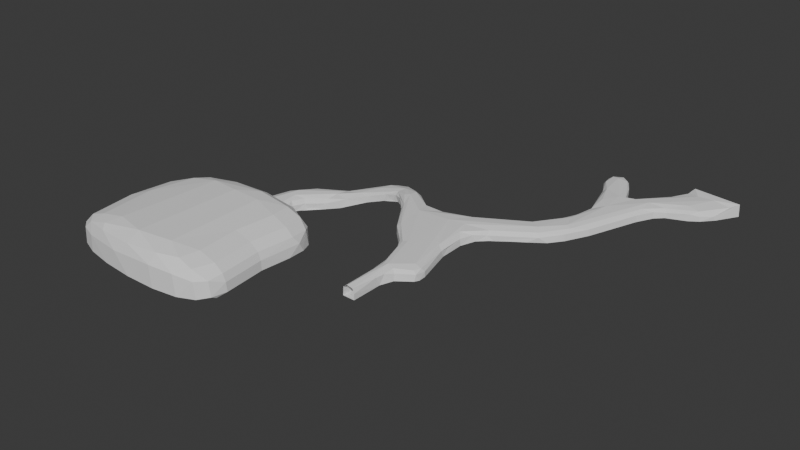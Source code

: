 # Source: cave_01.blend  (saved by Blender 4.0.36; exported with 4.5.12 LTS)
import bpy
from mathutils import Matrix  # noqa: F401  (used for matrix-valued properties, if any)

bpy.ops.wm.read_factory_settings(use_empty=True)
scene = bpy.context.scene
scene.name = 'Scene'

# ---- collections
col_collection = bpy.data.collections.new('Collection'); scene.collection.children.link(col_collection)

# ---- world
world_world = bpy.data.worlds.new('World'); scene.world = world_world
world_world.use_nodes = True; world_world.node_tree.nodes.clear()
_N = world_world.node_tree.nodes; _L = world_world.node_tree.links
n0 = _N.new('ShaderNodeOutputWorld'); n0.name = 'World Output'; n0.location = (300, 300)
n1 = _N.new('ShaderNodeBackground'); n1.name = 'Background'; n1.location = (10, 300)
n1.inputs[0].default_value = (0.05088, 0.05088, 0.05088, 1.0)
_L.new(n1.outputs[0], n0.inputs[0])
n0.is_active_output = True
world_world.color = (0.05088, 0.05088, 0.05088)
world_world.use_sun_shadow = False
world_world.sun_shadow_jitter_overblur = 0.0

# ---- meshes
me_cave_01_trimesh = bpy.data.meshes.new('cave_01<trimesh>')
me_cave_01_trimesh.from_pydata([(-12.0, -12.0, -12.0), (-12.0, -12.0, 12.0), (-12.0, 12.0, -12.0), (-12.0, 12.0, 12.0), (12.0, -12.0, -12.0), (12.0, -12.0, 12.0), (12.0, 12.0, -12.0), (12.0, 12.0, 12.0), (-12.0, 66.1, 12.0), (-12.0, 66.1, -12.0), (12.0, 66.1, -12.0), (12.0, 66.1, 12.0), (-18.8, 95.87, 12.0), (-18.8, 95.87, -12.0), (4.022, 103.3, -12.0), (4.022, 103.3, 12.0), (-35.45, 147.1, 12.0), (-35.45, 147.1, -12.0), (-12.62, 154.5, -12.0), (-12.62, 154.5, 12.0), (53.1, 77.15, 12.0), (53.1, 77.15, -12.0), (45.12, 114.3, 12.0), (45.12, 114.3, -12.0), (28.48, 165.6, 12.0), (28.48, 165.6, -12.0), (-73.79, 171.1, 12.0), (-73.79, 171.1, -12.0), (-38.49, 195.2, -12.0), (-38.49, 195.2, 12.0), (26.23, 234.8, 12.0), (26.23, 234.8, -12.0), (-112.5, 239.9, 12.0), (-112.5, 239.9, -12.0), (-72.67, 255.5, -12.0), (-72.67, 255.5, 12.0), (-0.7423, 279.5, 12.0), (-0.7423, 279.5, -12.0), (81.78, 268.2, 12.0), (54.81, 313.0, 12.0), (81.78, 268.2, -12.0), (54.81, 313.0, -12.0), (-139.9, 264.7, 12.0), (-139.9, 264.7, -12.0), (-105.9, 290.6, -12.0), (-105.9, 290.6, 12.0), (-156.5, 278.8, 3.408), (-156.5, 278.8, -20.59), (-155.5, 321.6, -20.59), (-155.5, 321.6, 3.408), (-204.7, 277.0, -8.134), (-204.7, 277.0, -32.13), (-206.0, 319.7, -32.13), (-206.0, 319.7, -8.134), (-263.1, 255.8, -36.08), (-263.1, 255.8, -60.08), (-275.0, 296.9, -60.08), (-275.0, 296.9, -36.08), (-298.5, 233.2, -33.42), (-298.5, 233.2, -62.74), (-320.5, 280.6, -62.74), (-320.5, 280.6, -33.42), (-318.0, 210.3, -33.42), (-318.0, 210.3, -62.74), (-361.5, 239.3, -62.74), (-361.5, 239.3, -33.42), (-321.1, 193.2, -33.42), (-321.1, 193.2, -62.74), (-373.3, 190.5, -62.74), (-373.3, 190.5, -33.42), (-315.5, 177.3, -33.42), (-315.5, 177.3, -62.74), (-377.1, 174.1, -62.74), (-377.1, 174.1, -33.42), (-489.4, 127.4, 14.74), (-202.6, 142.5, 14.74), (-202.6, 142.5, -62.74), (-489.4, 127.4, -62.74), (-193.9, 73.87, 14.74), (-193.9, 73.87, -62.74), (-514.2, 83.17, -62.74), (-514.2, 83.17, 14.74), (-206.4, 14.96, 14.74), (-206.4, 14.96, -62.74), (-395.7, 154.5, -58.88), (-526.6, 3.377, -62.74), (-526.6, 3.377, 14.74), (-296.9, 159.7, -58.88), (-193.9, -44.33, 14.74), (-395.7, 154.5, -16.08), (-193.9, -44.33, -62.74), (-514.1, -55.91, -62.74), (-514.1, -55.91, 14.74), (-195.6, -139.8, 14.74), (-395.7, 154.5, -63.13), (-296.9, 159.7, -63.13), (-195.6, -138.2, -63.44), (-515.3, -117.5, -63.44), (-515.3, -119.2, 14.74), (130.6, 301.1, 12.0), (85.93, 328.3, 12.0), (130.6, 301.1, -12.0), (85.93, 328.3, -12.0), (157.4, 346.2, 12.0), (108.2, 363.9, 12.0), (157.4, 346.2, -12.0), (108.2, 363.9, -12.0), (176.5, 399.2, 12.0), (127.3, 416.9, 12.0), (176.5, 399.2, -12.0), (127.3, 416.9, -12.0), (201.1, 467.5, 12.0), (151.9, 485.2, 12.0), (201.1, 467.5, -12.0), (151.9, 485.2, -12.0), (121.7, 425.2, 12.0), (121.7, 425.2, -12.0), (104.9, 495.8, 12.0), (104.9, 495.8, -12.0), (141.8, 522.3, 12.0), (141.8, 522.3, -12.0), (96.38, 506.0, 12.0), (96.38, 506.0, -12.0), (222.7, 496.1, 12.0), (173.5, 513.8, 12.0), (222.7, 496.1, -12.0), (173.5, 513.8, -12.0), (257.2, 501.5, 12.0), (202.0, 545.2, 12.0), (257.2, 501.5, -12.0), (202.0, 545.2, -12.0), (286.6, 525.7, 12.0), (210.8, 569.1, 12.0), (286.6, 525.7, -12.0), (210.8, 569.1, -12.0), (309.7, 573.2, 12.0), (222.9, 582.9, 12.0), (309.7, 573.2, -12.0), (222.9, 582.9, -12.0), (-12.0, -12.0, -9.833), (-12.0, 12.0, -9.833), (12.0, 12.0, -9.833), (12.0, -12.0, -9.833), (-12.0, 66.1, -9.833), (12.0, 66.1, -9.833), (-18.8, 95.87, -9.833), (-35.45, 147.1, -9.833), (53.1, 77.15, -9.833), (45.12, 114.3, -9.833), (28.48, 165.6, -9.833), (-73.79, 171.1, -9.833), (26.23, 234.8, -9.833), (-112.5, 239.9, -9.833), (-72.67, 255.5, -9.833), (-0.7423, 279.5, -9.833), (81.78, 268.2, -9.833), (54.81, 313.0, -9.833), (-139.9, 264.7, -9.833), (-105.9, 290.6, -9.833), (-156.5, 278.8, -18.43), (-155.5, 321.6, -18.43), (-204.7, 277.0, -29.97), (-206.0, 319.7, -29.97), (-263.1, 255.8, -57.91), (-275.0, 296.9, -57.91), (-298.5, 233.2, -60.1), (-320.5, 280.6, -60.1), (-318.0, 210.3, -60.1), (-361.5, 239.3, -60.1), (-321.1, 193.2, -60.1), (-373.3, 190.5, -60.1), (-315.5, 177.3, -60.1), (-377.1, 174.1, -60.1), (-489.4, 127.4, -55.75), (-202.6, 142.5, -55.75), (-296.9, 159.7, -16.08), (-193.9, 73.87, -55.75), (-514.2, 83.17, -55.75), (-206.4, 14.96, -55.75), (-526.6, 3.377, -55.75), (-193.9, -44.33, -55.75), (-514.1, -55.91, -55.75), (-195.6, -139.8, -55.75), (-515.3, -119.2, -55.75), (130.6, 301.1, -9.833), (85.93, 328.3, -9.833), (157.4, 346.2, -9.833), (108.2, 363.9, -9.833), (176.5, 399.2, -9.833), (127.3, 416.9, -9.833), (201.1, 467.5, -9.833), (151.9, 485.2, -9.833), (121.7, 425.2, -9.833), (104.9, 495.8, -9.833), (141.8, 522.3, -9.833), (96.38, 506.0, -9.833), (222.7, 496.1, -9.833), (173.5, 513.8, -9.833), (257.2, 501.5, -9.833), (202.0, 545.2, -9.833), (286.6, 525.7, -9.833), (210.8, 569.1, -9.833), (309.7, 573.2, -9.833), (222.9, 582.9, -9.833), (112.9, 579.3, -9.833), (112.9, 579.3, -12.0), (77.36, 546.7, -9.833), (77.36, 546.7, -12.0), (112.9, 579.3, 12.0), (77.36, 546.7, 12.0)], [], [(172, 170, 69, 73), (100, 39, 156, 185), (23, 21, 147, 148), (185, 156, 41, 102), (64, 60, 166, 168), (13, 9, 10, 14), (108, 104, 187, 189), (181, 179, 86, 92), (25, 23, 148, 149), (88, 82, 178, 180), (20, 11, 15, 22), (79, 80, 85, 83), (30, 24, 19, 29), (142, 141, 6, 4), (124, 112, 191, 197), (188, 186, 103, 107), (38, 30, 36, 39), (85, 80, 177, 179), (25, 18, 14, 23), (22, 15, 19, 24), (186, 184, 99, 103), (165, 163, 55, 59), (130, 126, 125, 129), (34, 28, 31, 37), (4, 6, 2, 0), (65, 61, 58, 62), (195, 193, 118, 122), (41, 37, 31, 40), (43, 33, 34, 44), (35, 29, 26, 32), (17, 13, 14, 18), (33, 27, 28, 34), (190, 188, 107, 111), (45, 35, 32, 42), (121, 117, 193, 195), (207, 206, 195, 122), (155, 151, 30, 38), (47, 43, 44, 48), (154, 153, 34, 37), (194, 191, 112, 119), (126, 114, 113, 125), (55, 51, 52, 56), (161, 159, 47, 51), (160, 158, 45, 49), (29, 19, 16, 26), (159, 157, 43, 47), (162, 160, 49, 53), (60, 56, 164, 166), (51, 47, 48, 52), (59, 55, 56, 60), (57, 53, 50, 54), (52, 48, 160, 162), (131, 127, 128, 132), (163, 161, 51, 55), (70, 66, 169, 171), (183, 182, 96, 97), (166, 164, 57, 61), (15, 11, 8, 12), (164, 162, 53, 57), (71, 67, 68, 72), (63, 59, 60, 64), (169, 167, 63, 67), (99, 38, 39, 100), (67, 63, 64, 68), (133, 129, 198, 200), (125, 113, 190, 196), (48, 44, 158, 160), (183, 181, 92, 98), (62, 58, 165, 167), (73, 69, 66, 70), (80, 79, 76, 77), (70, 171, 87, 175), (69, 65, 62, 66), (49, 45, 42, 46), (158, 153, 35, 45), (91, 85, 179, 181), (177, 173, 74, 81), (83, 85, 91, 90), (92, 86, 82, 88), (205, 207, 122, 120), (105, 101, 184, 186), (96, 90, 91, 97), (86, 81, 78, 82), (206, 204, 208, 209), (157, 152, 33, 43), (202, 200, 131, 135), (140, 139, 0, 2), (182, 180, 90, 96), (71, 72, 94, 95), (23, 14, 10, 21), (36, 30, 29, 35), (192, 189, 110, 116), (201, 199, 130, 134), (102, 41, 40, 101), (132, 128, 199, 201), (206, 209, 121, 195), (32, 26, 150, 152), (106, 102, 101, 105), (31, 25, 149, 151), (111, 107, 108, 112), (80, 77, 173, 177), (93, 88, 180, 182), (123, 111, 112, 124), (53, 49, 46, 50), (117, 115, 192, 193), (168, 166, 61, 65), (144, 141, 7, 11), (114, 118, 116), (114, 116, 110), (122, 118, 114, 120), (115, 112, 108), (119, 112, 117, 121), (36, 35, 153, 154), (127, 123, 124, 128), (208, 204, 194, 119), (145, 143, 9, 13), (207, 205, 204, 206), (156, 154, 37, 41), (1, 3, 7, 5), (135, 131, 132, 136), (159, 161, 50, 46), (137, 133, 200, 202), (110, 106, 105, 109), (143, 140, 2, 9), (180, 178, 83, 90), (28, 18, 25, 31), (147, 144, 11, 20), (114, 110, 109, 113), (81, 74, 75, 78), (134, 130, 129, 133), (8, 3, 140, 143), (115, 108, 189, 192), (189, 187, 106, 110), (9, 2, 6, 10), (109, 105, 186, 188), (98, 93, 182, 183), (152, 150, 27, 33), (198, 196, 123, 127), (203, 136, 135, 202), (187, 185, 102, 106), (26, 16, 146, 150), (203, 201, 134, 138), (107, 103, 104, 108), (21, 10, 144, 147), (39, 36, 154, 156), (10, 6, 141, 144), (199, 197, 126, 130), (196, 190, 111, 123), (138, 203, 202, 137), (128, 124, 197, 199), (82, 78, 176, 178), (72, 172, 84, 94), (73, 70, 175, 89), (103, 99, 100, 104), (149, 148, 22, 24), (12, 8, 143, 145), (171, 169, 67, 71), (193, 192, 116, 118), (179, 177, 81, 86), (170, 168, 65, 69), (176, 174, 76, 79), (78, 75, 174, 176), (167, 165, 59, 63), (148, 147, 20, 22), (120, 114, 191, 194), (98, 92, 88, 93), (58, 54, 163, 165), (129, 125, 196, 198), (161, 163, 54, 50), (56, 52, 162, 164), (61, 57, 54, 58), (46, 42, 157, 159), (151, 149, 24, 30), (68, 64, 168, 170), (19, 15, 12, 16), (66, 62, 167, 169), (16, 12, 145, 146), (178, 176, 79, 83), (101, 40, 155, 184), (72, 68, 170, 172), (11, 7, 3, 8), (3, 1, 139, 140), (42, 32, 152, 157), (204, 205, 120, 194), (150, 146, 17, 27), (184, 155, 38, 99), (44, 34, 153, 158), (40, 31, 151, 155), (5, 7, 141, 142), (104, 100, 185, 187), (136, 132, 201, 203), (146, 145, 13, 17), (209, 208, 119, 121), (200, 198, 127, 131), (113, 109, 188, 190), (197, 191, 114, 126), (27, 17, 18, 28), (117, 112, 115), (133, 137, 138, 134), (97, 91, 181, 183), (172, 73, 89, 84), (171, 71, 95, 87), (76, 174, 87, 95), (174, 75, 175, 87), (75, 74, 89, 175), (74, 173, 84, 89), (173, 77, 94, 84), (77, 76, 95, 94)])
_uv = me_cave_01_trimesh.uv_layers.new(name='UVMap')
_uv.uv.foreach_set('vector', [0.3976, 0.5, 0.3976, 0.5, 0.625, 0.5, 0.625, 0.5, 0.625, 0.5, 0.625, 0.5, 0.3976, 0.5, 0.3976, 0.5, 0.375, 0.5, 0.375, 0.5, 0.3976, 0.5, 0.3976, 0.5, 0.3976, 0.5, 0.3976, 0.5, 0.375, 0.5, 0.375, 0.5, 0.375, 0.5, 0.375, 0.5, 0.3976, 0.5, 0.3976, 0.5, 0.125, 0.5, 0.125, 0.5, 0.375, 0.5, 0.375, 0.5, 0.625, 0.5, 0.625, 0.5, 0.3976, 0.5, 0.3976, 0.5, 0.3976, 0.5, 0.3976, 0.5, 0.625, 0.5, 0.625, 0.5, 0.375, 0.5, 0.375, 0.5, 0.3976, 0.5, 0.3976, 0.5, 0.625, 0.25, 0.625, 0.25, 0.3976, 0.25, 0.3976, 0.25, 0.625, 0.5, 0.625, 0.5, 0.625, 0.5, 0.625, 0.5, 0.125, 0.5, 0.375, 0.5, 0.375, 0.5, 0.125, 0.5, 0.625, 0.5, 0.625, 0.5, 0.625, 0.5, 0.625, 0.5, 0.3976, 0.75, 0.3976, 0.5, 0.375, 0.5, 0.375, 0.75, 0.625, 0.5, 0.625, 0.5, 0.3976, 0.5, 0.3976, 0.5, 0.3976, 0.5, 0.3976, 0.5, 0.625, 0.5, 0.625, 0.5, 0.625, 0.5, 0.625, 0.5, 0.625, 0.5, 0.625, 0.5, 0.375, 0.5, 0.375, 0.5, 0.3976, 0.5, 0.3976, 0.5, 0.375, 0.5, 0.375, 0.5, 0.375, 0.5, 0.375, 0.5, 0.625, 0.5, 0.625, 0.5, 0.625, 0.5, 0.625, 0.5, 0.3976, 0.5, 0.3976, 0.5, 0.625, 0.5, 0.625, 0.5, 0.3956, 0.25, 0.3976, 0.25, 0.375, 0.25, 0.375, 0.25, 0.375, 0.5, 0.375, 0.5, 0.375, 0.5, 0.375, 0.5, 0.375, 0.5, 0.375, 0.5, 0.375, 0.5, 0.375, 0.5, 0.375, 0.75, 0.375, 0.5, 0.125, 0.5, 0.125, 0.75, 0.625, 0.5, 0.625, 0.5, 0.875, 0.5, 0.875, 0.5, 0.3976, 0.5, 0.3976, 0.5, 0.375, 0.5, 0.375, 0.5, 0.375, 0.5, 0.375, 0.5, 0.375, 0.5, 0.375, 0.5, 0.125, 0.5, 0.125, 0.5, 0.375, 0.5, 0.375, 0.5, 0.625, 0.5, 0.625, 0.5, 0.875, 0.5, 0.875, 0.5, 0.125, 0.5, 0.125, 0.5, 0.375, 0.5, 0.375, 0.5, 0.125, 0.5, 0.125, 0.5, 0.375, 0.5, 0.375, 0.5, 0.3976, 0.5, 0.3976, 0.5, 0.625, 0.5, 0.625, 0.5, 0.625, 0.5, 0.625, 0.5, 0.875, 0.5, 0.875, 0.5, 0.625, 0.5, 0.625, 0.5, 0.3976, 0.5, 0.3976, 0.5, 0.375, 0.5, 0.3976, 0.5, 0.3976, 0.5, 0.375, 0.5, 0.3976, 0.5, 0.3976, 0.5, 0.625, 0.5, 0.625, 0.5, 0.125, 0.5, 0.125, 0.5, 0.375, 0.5, 0.375, 0.5, 0.3976, 0.5, 0.3976, 0.5, 0.375, 0.5, 0.375, 0.5, 0.3976, 0.5, 0.3976, 0.5, 0.625, 0.5, 0.625, 0.5, 0.375, 0.5, 0.375, 0.5, 0.375, 0.5, 0.375, 0.5, 0.125, 0.5, 0.125, 0.5, 0.375, 0.5, 0.375, 0.5, 0.3976, 0.25, 0.3976, 0.25, 0.375, 0.25, 0.375, 0.25, 0.3976, 0.5, 0.3976, 0.5, 0.625, 0.5, 0.625, 0.5, 0.625, 0.5, 0.625, 0.5, 0.875, 0.5, 0.875, 0.5, 0.3976, 0.25, 0.3976, 0.25, 0.375, 0.25, 0.375, 0.25, 0.3976, 0.5, 0.3976, 0.5, 0.625, 0.5, 0.625, 0.5, 0.375, 0.5, 0.375, 0.5, 0.3976, 0.5, 0.3976, 0.5, 0.125, 0.5, 0.125, 0.5, 0.375, 0.5, 0.375, 0.5, 0.125, 0.5, 0.125, 0.5, 0.375, 0.5, 0.375, 0.5, 0.625, 0.5, 0.625, 0.5, 0.875, 0.5, 0.875, 0.5, 0.375, 0.5, 0.375, 0.5, 0.3976, 0.5, 0.3976, 0.5, 0.625, 0.5, 0.625, 0.5, 0.625, 0.5, 0.625, 0.5, 0.3976, 0.25, 0.3976, 0.25, 0.375, 0.25, 0.375, 0.25, 0.625, 0.25, 0.625, 0.25, 0.3976, 0.25, 0.3976, 0.25, 0.3976, 0.5, 0.3976, 0.25, 0.3965, 0.25, 0.3965, 0.5, 0.3976, 0.5, 0.3976, 0.5, 0.625, 0.5, 0.625, 0.5, 0.625, 0.5, 0.625, 0.5, 0.875, 0.5, 0.875, 0.5, 0.3976, 0.5, 0.3976, 0.5, 0.625, 0.5, 0.625, 0.5, 0.125, 0.5, 0.125, 0.5, 0.375, 0.5, 0.375, 0.5, 0.125, 0.5, 0.125, 0.5, 0.375, 0.5, 0.375, 0.5, 0.3976, 0.25, 0.3976, 0.25, 0.375, 0.25, 0.375, 0.25, 0.625, 0.5, 0.625, 0.5, 0.625, 0.5, 0.625, 0.5, 0.125, 0.5, 0.125, 0.5, 0.375, 0.5, 0.375, 0.5, 0.375, 0.5, 0.375, 0.5, 0.3976, 0.5, 0.3976, 0.5, 0.375, 0.5, 0.375, 0.5, 0.3976, 0.5, 0.3976, 0.5, 0.375, 0.5, 0.375, 0.5, 0.3976, 0.5, 0.3976, 0.5, 0.3976, 0.5, 0.3976, 0.5, 0.625, 0.5, 0.625, 0.5, 0.625, 0.25, 0.625, 0.25, 0.3956, 0.25, 0.3976, 0.25, 0.625, 0.5, 0.625, 0.5, 0.875, 0.5, 0.875, 0.5, 0.375, 0.5, 0.125, 0.5, 0.125, 0.5, 0.375, 0.5, 0.625, 0.25, 0.3976, 0.25, 0.3976, 0.25, 0.625, 0.25, 0.625, 0.5, 0.625, 0.5, 0.875, 0.5, 0.875, 0.5, 0.625, 0.5, 0.625, 0.5, 0.875, 0.5, 0.875, 0.5, 0.3976, 0.5, 0.3976, 0.5, 0.625, 0.5, 0.625, 0.5, 0.375, 0.5, 0.375, 0.5, 0.3976, 0.5, 0.3976, 0.5, 0.3976, 0.5, 0.3944, 0.5, 0.625, 0.5, 0.625, 0.5, 0.125, 0.5, 0.375, 0.5, 0.375, 0.5, 0.125, 0.5, 0.625, 0.5, 0.625, 0.5, 0.875, 0.5, 0.875, 0.5, 0.375, 0.5, 0.375, 0.5, 0.375, 0.5, 0.375, 0.5, 0.375, 0.5, 0.375, 0.5, 0.3976, 0.5, 0.3976, 0.5, 0.1242, 0.5, 0.125, 0.5, 0.375, 0.5, 0.3965, 0.5, 0.625, 0.5, 0.625, 0.5, 0.875, 0.5, 0.875, 0.5, 0.3976, 0.5, 0.3976, 0.5, 0.625, 0.5, 0.625, 0.5, 0.3976, 0.25, 0.3976, 0.25, 0.375, 0.25, 0.375, 0.25, 0.3976, 0.5, 0.3976, 0.5, 0.625, 0.5, 0.625, 0.5, 0.3976, 0.25, 0.3976, 0.0, 0.375, 0.0, 0.375, 0.25, 0.3976, 0.25, 0.3976, 0.25, 0.375, 0.25, 0.3965, 0.25, 0.125, 0.5, 0.375, 0.5, 0.375, 0.5, 0.125, 0.5, 0.375, 0.5, 0.375, 0.5, 0.375, 0.5, 0.375, 0.5, 0.625, 0.5, 0.625, 0.5, 0.625, 0.5, 0.625, 0.5, 0.3976, 0.5, 0.3976, 0.5, 0.375, 0.5, 0.375, 0.5, 0.3976, 0.5, 0.3976, 0.5, 0.375, 0.5, 0.375, 0.5, 0.375, 0.5, 0.375, 0.5, 0.375, 0.5, 0.375, 0.5, 0.625, 0.5, 0.625, 0.5, 0.3976, 0.5, 0.3976, 0.5, 0.3976, 0.5, 0.625, 0.5, 0.625, 0.5, 0.3976, 0.5, 0.625, 0.25, 0.625, 0.25, 0.3976, 0.25, 0.3976, 0.25, 0.375, 0.5, 0.375, 0.5, 0.375, 0.5, 0.375, 0.5, 0.375, 0.5, 0.375, 0.5, 0.3976, 0.5, 0.3976, 0.5, 0.625, 0.5, 0.625, 0.5, 0.625, 0.5, 0.625, 0.5, 0.375, 0.5, 0.375, 0.5, 0.3944, 0.5, 0.3976, 0.5, 0.625, 0.25, 0.625, 0.25, 0.3976, 0.25, 0.3976, 0.25, 0.625, 0.5, 0.625, 0.5, 0.625, 0.5, 0.625, 0.5, 0.625, 0.5, 0.625, 0.5, 0.875, 0.5, 0.875, 0.5, 0.625, 0.5, 0.625, 0.5, 0.3976, 0.5, 0.3976, 0.5, 0.3976, 0.5, 0.3976, 0.5, 0.625, 0.5, 0.625, 0.5, 0.3976, 0.5, 0.3976, 0.5, 0.625, 0.5, 0.625, 0.5, 0.375, 0.5, 0.375, 0.5, 0.375, 0.5, 0.375, 0.5, 0.375, 0.5, 0.375, 0.5, 0.375, 0.5, 0.375, 0.5, 0.375, 0.5, 0.375, 0.5, 0.625, 0.5, 0.625, 0.5, 0.625, 0.5, 0.625, 0.5, 0.625, 0.5, 0.625, 0.5, 0.625, 0.5, 0.625, 0.5, 0.625, 0.5, 0.3976, 0.5, 0.3976, 0.5, 0.625, 0.5, 0.625, 0.5, 0.625, 0.5, 0.625, 0.5, 0.625, 0.5, 0.3976, 0.5, 0.3976, 0.5, 0.625, 0.5, 0.3976, 0.25, 0.3976, 0.25, 0.375, 0.25, 0.375, 0.25, 0.375, 0.5, 0.375, 0.5, 0.3976, 0.5, 0.3976, 0.5, 0.3976, 0.5, 0.3976, 0.5, 0.375, 0.5, 0.375, 0.5, 0.875, 0.75, 0.875, 0.5, 0.625, 0.5, 0.625, 0.75, 0.625, 0.5, 0.625, 0.5, 0.625, 0.5, 0.625, 0.5, 0.3976, 0.25, 0.3976, 0.25, 0.625, 0.25, 0.625, 0.25, 0.375, 0.5, 0.375, 0.5, 0.3976, 0.5, 0.3976, 0.5, 0.375, 0.5, 0.375, 0.5, 0.375, 0.5, 0.375, 0.5, 0.3976, 0.25, 0.3976, 0.25, 0.375, 0.25, 0.375, 0.25, 0.3976, 0.25, 0.3976, 0.25, 0.375, 0.25, 0.375, 0.25, 0.375, 0.5, 0.375, 0.5, 0.375, 0.5, 0.375, 0.5, 0.3976, 0.5, 0.3976, 0.5, 0.625, 0.5, 0.625, 0.5, 0.375, 0.5, 0.375, 0.5, 0.375, 0.5, 0.375, 0.5, 0.625, 0.5, 0.625, 0.5, 0.875, 0.5, 0.875, 0.5, 0.375, 0.5, 0.375, 0.5, 0.375, 0.5, 0.375, 0.5, 0.625, 0.25, 0.625, 0.25, 0.3976, 0.25, 0.3976, 0.25, 0.625, 0.5, 0.625, 0.5, 0.3976, 0.5, 0.3976, 0.5, 0.3976, 0.5, 0.3976, 0.5, 0.375, 0.5, 0.375, 0.5, 0.125, 0.5, 0.125, 0.5, 0.375, 0.5, 0.375, 0.5, 0.375, 0.5, 0.375, 0.5, 0.3976, 0.5, 0.3976, 0.5, 0.625, 0.5, 0.625, 0.25, 0.3976, 0.25, 0.3976, 0.5, 0.3976, 0.25, 0.3976, 0.25, 0.375, 0.25, 0.375, 0.25, 0.3976, 0.5, 0.3976, 0.5, 0.625, 0.5, 0.625, 0.5, 0.3976, 0.5, 0.625, 0.5, 0.625, 0.5, 0.3976, 0.5, 0.3976, 0.5, 0.3976, 0.5, 0.375, 0.5, 0.375, 0.5, 0.625, 0.25, 0.625, 0.25, 0.3976, 0.25, 0.3976, 0.25, 0.3976, 0.5, 0.3976, 0.5, 0.375, 0.5, 0.375, 0.5, 0.625, 0.5, 0.625, 0.5, 0.625, 0.5, 0.625, 0.5, 0.375, 0.5, 0.375, 0.5, 0.3976, 0.5, 0.3976, 0.5, 0.625, 0.5, 0.625, 0.5, 0.3976, 0.5, 0.3976, 0.5, 0.375, 0.5, 0.375, 0.5, 0.3976, 0.5, 0.3976, 0.5, 0.3976, 0.5, 0.3976, 0.5, 0.375, 0.5, 0.375, 0.5, 0.3976, 0.5, 0.3976, 0.5, 0.625, 0.5, 0.625, 0.5, 0.375, 0.5, 0.3976, 0.5, 0.3976, 0.5, 0.375, 0.5, 0.625, 0.5, 0.625, 0.5, 0.3976, 0.5, 0.3976, 0.5, 0.625, 0.25, 0.625, 0.25, 0.3976, 0.25, 0.3976, 0.25, 0.375, 0.5, 0.3976, 0.5, 0.3976, 0.5, 0.375, 0.5, 0.625, 0.5, 0.875, 0.5, 0.875, 0.5, 0.625, 0.5, 0.625, 0.5, 0.625, 0.5, 0.625, 0.5, 0.625, 0.5, 0.3976, 0.5, 0.3976, 0.5, 0.625, 0.5, 0.625, 0.5, 0.625, 0.25, 0.625, 0.25, 0.3976, 0.25, 0.3976, 0.25, 0.3976, 0.25, 0.3976, 0.25, 0.375, 0.25, 0.375, 0.25, 0.3976, 0.5, 0.3976, 0.5, 0.375, 0.5, 0.375, 0.5, 0.3976, 0.5, 0.3976, 0.5, 0.625, 0.5, 0.625, 0.5, 0.3976, 0.5, 0.3976, 0.5, 0.625, 0.5, 0.625, 0.5, 0.3976, 0.25, 0.3976, 0.25, 0.375, 0.25, 0.375, 0.25, 0.625, 0.25, 0.625, 0.25, 0.3976, 0.25, 0.3976, 0.25, 0.3976, 0.25, 0.3956, 0.25, 0.375, 0.25, 0.375, 0.25, 0.3976, 0.5, 0.3976, 0.5, 0.625, 0.5, 0.625, 0.5, 0.375, 0.5, 0.375, 0.5, 0.3976, 0.5, 0.3976, 0.5, 0.625, 0.5, 0.625, 0.5, 0.875, 0.5, 0.875, 0.5, 0.625, 0.25, 0.625, 0.25, 0.3976, 0.25, 0.3956, 0.25, 0.375, 0.5, 0.375, 0.5, 0.3976, 0.5, 0.3976, 0.5, 0.3976, 0.25, 0.3976, 0.25, 0.625, 0.25, 0.625, 0.25, 0.375, 0.5, 0.375, 0.5, 0.3976, 0.5, 0.3976, 0.5, 0.625, 0.5, 0.625, 0.5, 0.875, 0.5, 0.875, 0.5, 0.625, 0.25, 0.625, 0.25, 0.3976, 0.25, 0.3976, 0.25, 0.3976, 0.5, 0.3976, 0.5, 0.625, 0.5, 0.625, 0.5, 0.375, 0.5, 0.375, 0.5, 0.3976, 0.5, 0.3976, 0.5, 0.625, 0.5, 0.625, 0.5, 0.875, 0.5, 0.875, 0.5, 0.625, 0.25, 0.625, 0.25, 0.3976, 0.25, 0.3976, 0.25, 0.625, 0.25, 0.625, 0.25, 0.3976, 0.25, 0.3976, 0.25, 0.3976, 0.25, 0.3976, 0.25, 0.375, 0.25, 0.375, 0.25, 0.375, 0.5, 0.375, 0.5, 0.3976, 0.5, 0.3976, 0.5, 0.375, 0.5, 0.375, 0.5, 0.3976, 0.5, 0.3976, 0.5, 0.625, 0.5, 0.625, 0.5, 0.875, 0.5, 0.875, 0.5, 0.625, 0.25, 0.625, 0.0, 0.3976, 0.0, 0.3976, 0.25, 0.625, 0.25, 0.625, 0.25, 0.3976, 0.25, 0.3976, 0.25, 0.3976, 0.5, 0.375, 0.5, 0.375, 0.5, 0.3976, 0.5, 0.3976, 0.25, 0.3976, 0.25, 0.375, 0.25, 0.375, 0.25, 0.3976, 0.5, 0.3976, 0.5, 0.625, 0.5, 0.625, 0.5, 0.375, 0.5, 0.375, 0.5, 0.3976, 0.5, 0.3976, 0.5, 0.375, 0.5, 0.375, 0.5, 0.3976, 0.5, 0.3976, 0.5, 0.625, 0.75, 0.625, 0.5, 0.3976, 0.5, 0.3976, 0.75, 0.625, 0.5, 0.625, 0.5, 0.3976, 0.5, 0.3976, 0.5, 0.625, 0.5, 0.625, 0.5, 0.3976, 0.5, 0.3976, 0.5, 0.3976, 0.25, 0.3976, 0.25, 0.375, 0.25, 0.375, 0.25, 0.625, 0.5, 0.625, 0.5, 0.625, 0.5, 0.625, 0.5, 0.3976, 0.5, 0.3976, 0.5, 0.625, 0.5, 0.625, 0.5, 0.375, 0.5, 0.375, 0.5, 0.3976, 0.5, 0.3976, 0.5, 0.3976, 0.5, 0.3976, 0.5, 0.375, 0.5, 0.375, 0.5, 0.125, 0.5, 0.125, 0.5, 0.375, 0.5, 0.375, 0.5, 0.625, 0.5, 0.625, 0.5, 0.625, 0.5, 0.375, 0.5, 0.375, 0.5, 0.375, 0.5, 0.375, 0.5, 0.3965, 0.5, 0.375, 0.5, 0.3976, 0.5, 0.3976, 0.5, 0.3976, 0.5, 0.625, 0.5, 0.625, 0.5, 0.3976, 0.5, 0.3976, 0.25, 0.375, 0.25, 0.375, 0.25, 0.3976, 0.25, 0.375, 0.25, 0.3976, 0.25, 0.3976, 0.25, 0.375, 0.25, 0.3976, 0.25, 0.625, 0.25, 0.625, 0.25, 0.3976, 0.25, 0.875, 0.5, 0.625, 0.5, 0.625, 0.5, 0.875, 0.5, 0.625, 0.5, 0.3944, 0.5, 0.3976, 0.5, 0.625, 0.5, 0.3944, 0.5, 0.375, 0.5, 0.375, 0.5, 0.3976, 0.5, 0.375, 0.5, 0.125, 0.5, 0.125, 0.5, 0.375, 0.5])
me_cave_01_trimesh.update()
me_cave_01_trimesh.normals_split_custom_set([tuple(v) for v in zip(*[iter([0.7557, -0.4598, -0.4664, 0.9737, -0.2278, 0.0, 0.9737, -0.2278, 0.0, 0.2633, -0.9127, 0.3125, 0.4406, -0.8977, 0.0, 0.4406, -0.8977, 0.0, 0.4406, -0.8977, 0.0, 0.4406, -0.8977, 0.0, -0.9777, -0.2098, 0.0, -0.9777, -0.2098, 0.0, -0.9777, -0.2098, 0.0, -0.9777, -0.2098, 0.0, 0.4406, -0.8977, 0.0, 0.4406, -0.8977, 0.0, 0.4406, -0.8977, 0.0, 0.4406, -0.8977, 0.0, 0.7092, -0.705, 0.0, 0.7092, -0.705, 0.0, 0.7092, -0.705, 0.0, 0.7092, -0.705, 0.0, 0.0, 0.0, 1.0, 0.0, 0.0, 1.0, 0.0, 0.0, 1.0, 0.0, 0.0, 1.0, 0.9407, -0.3391, 0.0, 0.9407, -0.3391, 0.0, 0.9407, -0.3391, 0.0, 0.9407, -0.3391, 0.0, 0.9776, 0.2103, 0.01188, 0.9785, 0.2064, 0.0, 0.9785, 0.2064, 0.0, 0.9785, 0.2064, 0.0, -0.9511, -0.3089, 0.0, -0.9511, -0.3089, 0.0, -0.9511, -0.3089, 0.0, -0.9511, -0.3089, 0.0, -0.9785, -0.2064, 0.0, -0.9785, -0.2064, 0.0, -0.9785, -0.2064, 0.0, -0.9784, -0.2061, 0.01361, 0.0, 0.0, -1.0, 0.0, 0.0, -1.0, 0.0, 0.0, -1.0, 0.0, 0.0, -1.0, -2.75e-09, 0.0, 1.0, -2.75e-09, 0.0, 1.0, -2.75e-09, 0.0, 1.0, -0.1351, 0.05358, 0.9894, 0.0, 0.0, -1.0, 0.0, 0.0, -1.0, 0.0, 0.0, -1.0, 0.0, 0.0, -1.0, -1.0, 0.0, 0.0, -1.0, 0.0, 0.0, -1.0, 0.0, 0.0, -1.0, 0.0, 0.0, 0.7981, -0.6025, 0.0, 0.7981, -0.6025, 0.0, 0.7981, -0.6025, 0.0, 0.7981, -0.6025, 0.0, -0.9407, 0.3391, 0.0, -0.9407, 0.3391, 0.0, -0.9407, 0.3391, 0.0, -0.9407, 0.3391, 0.0, 0.0, 0.0, -1.0, 0.0, 0.0, -1.0, 0.0, 0.0, -1.0, 0.0, 0.0, -1.0, 0.9881, -0.1537, 0.0, 0.9881, -0.1537, 0.0, 0.9881, -0.1537, 0.0, 0.9881, -0.1537, 0.0, 0.0, 0.0, 1.0, 0.0, 0.0, 1.0, 0.0, 0.0, 1.0, 0.0, 0.0, 1.0, 0.0, 0.0, -1.0, 0.0, 0.0, -1.0, 0.0, 0.0, -1.0, 0.0, 0.0, -1.0, -0.8594, 0.5112, 0.0, -0.8594, 0.5112, 0.0, -0.8594, 0.5112, 0.0, -0.8594, 0.5112, 0.0, -0.5394, 0.842, 0.0, -0.5394, 0.842, 0.0, -0.5394, 0.842, 0.0, -0.5394, 0.842, 0.0, 0.0, 0.0, 1.0, 0.0, 0.0, 1.0, 0.0, 0.0, 1.0, 0.0, 0.0, 1.0, 0.0, 0.0, 1.0, 0.0, 0.0, 1.0, 0.0, 0.0, 1.0, 0.0, 0.0, 1.0, 0.0, 0.0, 1.0, 0.0, 0.0, 1.0, 0.0, 0.0, 1.0, 0.0, 0.0, 1.0, 0.0, 0.0, -1.0, 0.0, 0.0, -1.0, 0.0, 0.0, -1.0, 0.0, 0.0, -1.0, 0.7669, 0.6418, 0.0, 0.7669, 0.6418, 0.0, 0.7669, 0.6418, 0.0, 0.7669, 0.6418, 0.0, 0.0, 0.0, 1.0, 0.0, 0.0, 1.0, 0.0, 0.0, 1.0, 0.0, 0.0, 1.0, 0.0, 0.0, 1.0, 0.0, 0.0, 1.0, 0.0, 0.0, 1.0, 0.0, 0.0, 1.0, 0.0, 0.0, -1.0, 0.0, 0.0, -1.0, 0.0, 0.0, -1.0, 0.0, 0.0, -1.0, 0.0, 0.0, 1.0, 0.0, 0.0, 1.0, 0.0, 0.0, 1.0, 0.0, 0.0, 1.0, 0.0, 0.0, 1.0, 0.0, 0.0, 1.0, 0.0, 0.0, 1.0, 0.0, 0.0, 1.0, -0.9407, 0.3391, 0.0, -0.9407, 0.3391, 0.0, -0.9407, 0.3391, 0.0, -0.9407, 0.3391, 0.0, 0.0, 0.0, -1.0, 0.0, 0.0, -1.0, 0.0, 0.0, -1.0, 0.0, 0.0, -1.0, 0.7669, 0.6418, 0.0, 0.7669, 0.6418, 0.0, 0.7669, 0.6418, 0.0, 0.7669, 0.6418, 0.0, 0.9058, 0.4237, 0.0, 0.9058, 0.4237, 0.0, 0.9058, 0.4237, 0.0, 0.9058, 0.4237, 0.0, -0.516, 0.8566, 0.0, -0.516, 0.8566, 0.0, -0.516, 0.8566, 0.0, -0.516, 0.8566, 0.0, -0.1886, 0.09605, 0.9774, -0.1886, 0.09605, 0.9774, -0.1886, 0.09605, 0.9774, -0.1886, 0.09605, 0.9774, 0.3172, -0.9484, 0.0, 0.3172, -0.9484, 0.0, 0.3172, -0.9484, 0.0, 0.3172, -0.9484, 0.0, -0.9645, -0.264, 0.0, -0.9645, -0.264, 0.0, -0.9645, -0.264, 0.0, -0.9645, -0.264, 0.0, 0.0, 0.0, 1.0, 0.0, 0.0, 1.0, 0.0, 0.0, 1.0, 0.0, 0.0, 1.0, -0.3837, -0.05999, 0.9215, -0.3837, -0.05999, 0.9215, -0.3837, -0.05999, 0.9215, -0.3837, -0.05999, 0.9215, -0.0383, 0.9993, 0.0, -0.0383, 0.9993, 0.0, -0.0383, 0.9993, 0.0, -0.0383, 0.9993, 0.0, -0.5302, -0.8479, 0.0, -0.5302, -0.8479, 0.0, -0.5302, -0.8479, 0.0, -0.5302, -0.8479, 0.0, 0.0, 0.0, -1.0, 0.0, 0.0, -1.0, 0.0, 0.0, -1.0, 0.0, 0.0, -1.0, 0.6508, 0.7592, 0.0, 0.6508, 0.7592, 0.0, 0.6508, 0.7592, 0.0, 0.6508, 0.7592, 0.0, 0.03675, -0.9993, 0.0, 0.03675, -0.9993, 0.0, 0.03675, -0.9993, 0.0, 0.03675, -0.9993, 0.0, 0.3377, -0.9412, 0.0, 0.3377, -0.9412, 0.0, 0.3377, -0.9412, 0.0, 0.3377, -0.9412, 0.0, -0.2275, -0.0007566, 0.9738, -0.2275, -0.0007566, 0.9738, -0.2275, -0.0007566, 0.9738, -0.2275, -0.0007566, 0.9738, -0.05555, -0.02127, 0.9982, -0.05555, -0.02127, 0.9982, -0.05555, -0.02127, 0.9982, -0.05555, -0.02127, 0.9982, 0.3837, 0.05999, -0.9215, 0.3837, 0.05999, -0.9215, 0.3837, 0.05999, -0.9215, 0.3837, 0.05999, -0.9215, 0.03675, -0.9993, 0.0, 0.03675, -0.9993, 0.0, 0.03675, -0.9993, 0.0, 0.03675, -0.9993, 0.0, 0.0, 0.0, -1.0, 0.0, 0.0, -1.0, 0.0, 0.0, -1.0, 0.0, 0.0, -1.0, -0.341, 0.9401, 0.0, -0.341, 0.9401, 0.0, -0.341, 0.9401, 0.0, -0.341, 0.9401, 0.0, -0.1684, -0.9342, 0.3143, -0.9445, -0.3286, 0.0, -0.9445, -0.3286, 0.0, -0.7047, -0.5353, -0.4657, 0.06383, 0.9757, 0.2097, 0.06232, 0.9759, 0.209, 0.01593, 0.9772, 0.2115, 0.07618, 0.9737, 0.2149, 0.3377, -0.9412, 0.0, 0.3377, -0.9412, 0.0, 0.3377, -0.9412, 0.0, 0.3377, -0.9412, 0.0, 0.0, 0.0, -1.0, 0.0, 0.0, -1.0, 0.0, 0.0, -1.0, 0.0, 0.0, -1.0, 0.3143, -0.9493, 0.0, 0.3143, -0.9493, 0.0, 0.3143, -0.9493, 0.0, 0.3143, -0.9493, 0.0, 0.3819, 0.539, 0.7507, 0.0, 0.0, 1.0, 0.0, 0.0, 1.0, -0.4365, 0.4974, 0.7497, 0.0, 0.0, 1.0, 0.0, 0.0, 1.0, 0.0, 0.0, 1.0, 0.0, 0.0, 1.0, -0.9846, 0.1749, 0.0, -0.9846, 0.1749, 0.0, -0.9846, 0.1749, 0.0, -0.9846, 0.1749, 0.0, 0.0, 0.0, -1.0, 0.0, 0.0, -1.0, 0.0, 0.0, -1.0, 0.0, 0.0, -1.0, 1.458e-07, 0.0, 1.0, 1.458e-07, 0.0, 1.0, 1.458e-07, 0.0, 1.0, 1.458e-07, 0.0, 1.0, -0.6366, 0.7712, 0.0, -0.6366, 0.7712, 0.0, -0.6366, 0.7712, 0.0, -0.6366, 0.7712, 0.0, -0.7981, 0.6025, 0.0, -0.7981, 0.6025, 0.0, -0.7981, 0.6025, 0.0, -0.7981, 0.6025, 0.0, -0.5302, -0.8479, 0.0, -0.5302, -0.8479, 0.0, -0.5302, -0.8479, 0.0, -0.5302, -0.8479, 0.0, 0.9998, -0.01878, 0.00163, 0.9995, -0.03147, 0.004074, 0.9998, -0.0196, 0.0, 0.9998, -0.0196, 0.0, -0.7599, 0.6501, 0.0, -0.7599, 0.6501, 0.0, -0.7599, 0.6501, 0.0, -0.7599, 0.6501, 0.0, -0.8589, -0.2161, -0.4643, 0.0, 0.0, -1.0, 0.0, 0.0, -1.0, 0.8755, -0.1272, -0.4661, -1.071e-08, 0.0, 1.0, -1.071e-08, 0.0, 1.0, -0.3663, -0.346, 0.8637, -0.1464, -0.2611, 0.9541, -0.7411, 0.06023, 0.6686, -0.9126, -0.2945, -0.2837, -0.3712, -0.8075, -0.4583, 0.2066, -0.8381, 0.5049, 3.644e-08, 0.0, -1.0, 3.644e-08, 0.0, -1.0, 3.644e-08, 0.0, -1.0, 3.644e-08, 0.0, -1.0, 0.1886, -0.09605, -0.9774, 0.1886, -0.09605, -0.9774, 0.1886, -0.09605, -0.9774, 0.1886, -0.09605, -0.9774, -0.7259, -0.6877, 0.0, -0.7259, -0.6877, 0.0, -0.7259, -0.6877, 0.0, -0.7259, -0.6877, 0.0, 0.9738, 0.2273, 0.002412, 0.9785, 0.2064, 0.0, 0.9785, 0.2064, 0.0, 0.9759, 0.218, -0.004074, 0.8723, -0.4889, 0.0, 0.8723, -0.4889, 0.0, 0.814, -0.5794, -0.04191, 0.8723, -0.4889, 0.0, -0.02733, -0.1428, 0.9894, 3.191e-09, 0.0, 1.0, 0.02134, 0.003448, 0.9998, -0.01662, 0.00532, 0.9998, 0.0, 0.0, -1.0, 0.0, 0.0, -1.0, 0.0, 0.0, -1.0, 0.0, 0.0, -1.0, 0.0, 0.0, 1.0, 0.0, 0.0, 1.0, 0.0, 0.0, 1.0, 0.0, 0.0, 1.0, -0.8594, 0.5112, 0.0, -0.8594, 0.5112, 0.0, -0.8594, 0.5112, 0.0, -0.8594, 0.5112, 0.0, 0.0002329, 0.03824, 0.9993, -0.006806, -0.02501, 0.9997, 0.001941, -0.03044, 0.9995, 0.003986, 0.004216, 1.0, -2.75e-09, 0.0, -1.0, -2.75e-09, 0.0, -1.0, -2.75e-09, 0.0, -1.0, -2.75e-09, 0.0, -1.0, 0.676, -0.7369, 0.0, 0.676, -0.7369, 0.0, 0.676, -0.7369, 0.0, 0.676, -0.7369, 0.0, 0.6703, 0.7421, 0.0, 0.6703, 0.7421, 0.0, 0.6703, 0.7421, 0.0, 0.6703, 0.7421, 0.0, -0.5563, 0.724, -0.4078, -0.8994, 0.4372, 0.0, -0.8994, 0.4372, 0.0, -0.3712, 0.7903, 0.4875, 1.0, 0.0, 0.0, 1.0, 0.0, 0.0, 1.0, 0.0, 0.0, 1.0, 0.0, 0.0, -0.9998, 0.02023, 0.001424, -0.9998, 0.01769, -0.01159, -0.9998, 0.01128, 0.01816, -0.9988, 0.008482, 0.04821, -0.5043, 0.4101, 0.76, 0.4645, 0.4565, 0.7589, -0.1893, 0.6182, 0.7629, 0.1515, 0.6275, 0.7638, 0.0, 0.0, 1.0, 0.0, 0.0, 1.0, 0.0, 0.0, 1.0, 0.0, 0.0, 1.0, 0.0, 0.0, -1.0, 0.0, 0.0, -1.0, 0.0, 0.0, -1.0, 0.0, 0.0, -1.0, 0.8297, 0.5582, 0.0, 0.8297, 0.5582, 0.0, 0.8297, 0.5582, 0.0, 0.8297, 0.5582, 0.0, 0.9387, -0.3447, 0.0, 0.9387, -0.3447, 0.0, 0.9387, -0.3447, 0.0, 0.9387, -0.3447, 0.0, 0.0, 0.0, 1.0, 0.0, 0.0, 1.0, 0.0, 0.0, 1.0, 0.0, 0.0, 1.0, 0.9387, -0.3447, 0.0, 0.9387, -0.3447, 0.0, 0.9387, -0.3447, 0.0, 0.9387, -0.3447, 0.0, 0.9058, 0.4237, 0.0, 0.9058, 0.4237, 0.0, 0.9058, 0.4237, 0.0, 0.9058, 0.4237, 0.0, 0.8716, 0.4903, 0.0, 0.8716, 0.4903, 0.0, 0.8716, 0.4903, 0.0, 0.8716, 0.4903, 0.0, 0.0, 0.0, 1.0, 0.0, 0.0, 1.0, 0.0, 0.0, 1.0, 0.0, 0.0, 1.0, -0.9995, -0.03243, 0.0, -0.9995, -0.03243, 0.0, -0.9995, -0.03243, 0.0, -0.9995, -0.03243, 0.0, 0.0, 0.0, -1.0, 0.0, 0.0, -1.0, 0.0, 0.0, -1.0, 0.0, 0.0, -1.0, 0.8723, -0.4889, 0.0, 0.8323, -0.4665, 0.2994, 0.8723, -0.4889, 0.0, 0.8723, -0.4889, 0.0, -0.9998, 0.01777, 0.0, -0.9998, 0.01777, 0.0, -1.0, 0.004155, 0.0002251, -0.9998, 0.01847, 0.002292, 0.0, 0.0, -1.0, 0.0, 0.0, -1.0, 0.0, 0.0, -1.0, 0.0, 0.0, -1.0, 0.2275, 0.0007566, -0.9738, 0.2275, 0.0007566, -0.9738, 0.2275, 0.0007566, -0.9738, 0.2275, 0.0007566, -0.9738, 0.9728, 0.2316, 0.0, 0.9728, 0.2316, 0.0, 0.9728, 0.2316, 0.0, 0.9728, 0.2316, 0.0, 0.7092, -0.705, 0.0, 0.7092, -0.705, 0.0, 0.7092, -0.705, 0.0, 0.7092, -0.705, 0.0, -1.0, 0.0, 0.0, -1.0, 0.0, 0.0, -1.0, 0.0, 0.0, -1.0, 0.0, 0.0, 0.0, 0.0, 1.0, 0.0, 0.0, 1.0, 0.0, 0.0, 1.0, 0.0, 0.0, 1.0, 0.0, 0.0, 1.0, 0.0, 0.0, 1.0, 0.0, 0.0, 1.0, 0.0, 0.0, 1.0, 0.0, 0.0, 1.0, 0.0, 0.0, 1.0, 0.0, 0.0, -1.0, 0.0, 0.0, -1.0, 0.0, 0.0, -1.0, 0.0, 0.0, -1.0, 0.0, 0.0, -1.0, 0.0, 0.0, -1.0, 0.0, 0.0, -1.0, 0.3172, -0.9484, 0.0, 0.3172, -0.9484, 0.0, 0.3172, -0.9484, 0.0, 0.3172, -0.9484, 0.0, 0.0, 0.0, -1.0, 0.0, 0.0, -1.0, 0.0, 0.0, -1.0, 0.0, 0.0, -1.0, -0.892, -0.4521, 0.0, -0.892, -0.4521, 0.0, -0.892, -0.4521, 0.0, -0.892, -0.4521, 0.0, 0.9749, 0.2228, 0.0, 0.9749, 0.2228, 0.0, 0.9749, 0.2228, 0.0, 0.9749, 0.2228, 0.0, 0.676, -0.7369, 0.0, 0.676, -0.7369, 0.0, 0.676, -0.7369, 0.0, 0.676, -0.7369, 0.0, 0.516, -0.8566, 0.0, 0.516, -0.8566, 0.0, 0.516, -0.8566, 0.0, 0.516, -0.8566, 0.0, 0.0, 0.0, -1.0, 0.0, 0.0, -1.0, 0.0, 0.0, -1.0, 0.0, 0.0, -1.0, 0.6637, 0.3129, -0.6794, 0.0, 0.0, -1.0, 0.0, 0.0, -1.0, -0.4545, 0.6118, -0.6474, -0.0383, 0.9993, 0.0, -0.0383, 0.9993, 0.0, -0.0383, 0.9993, 0.0, -0.0383, 0.9993, 0.0, -0.3712, 0.7903, -0.4875, -0.8994, 0.4372, 0.0, -0.8994, 0.4372, 0.0, -0.5564, 0.7239, 0.4079, 0.0, 0.0, 1.0, 0.0, 0.0, 1.0, 0.0, 0.0, 1.0, 0.0, 0.0, 1.0, 1.0, 0.0, 0.0, 1.0, 0.0, 0.0, 1.0, 0.0, 0.0, 1.0, 0.0, 0.0, -0.9812, -0.193, -0.0002251, -0.9785, -0.2064, 0.0, -0.9576, -0.254, 0.1362, -0.9817, -0.1905, 0.006609, 0.0, 0.0, 1.0, 0.0, 0.0, 1.0, 0.0, 0.0, 1.0, 0.0, 0.0, 1.0, -0.2597, 0.9657, 0.0, -0.2597, 0.9657, 0.0, -0.2597, 0.9657, 0.0, -0.2597, 0.9657, 0.0, 0.0, 0.0, 1.0, 0.0, 0.0, 1.0, 0.0, 0.0, 1.0, 0.0, 0.0, 1.0, -3.57e-09, -1.693e-08, -1.0, 0.1037, -0.05045, -0.9933, -0.3772, -0.4109, -0.83, -3.57e-09, -1.693e-08, -1.0, 0.0, 0.0, 1.0, 0.0, 0.0, 1.0, 0.0, 0.0, 1.0, 0.0, 0.0, 1.0, 1.0, 0.0, 0.0, 1.0, 0.0, 0.0, 1.0, 0.0, 0.0, 1.0, 0.0, 0.0, 0.8297, 0.5582, 0.0, 0.8297, 0.5582, 0.0, 0.8297, 0.5582, 0.0, 0.8297, 0.5582, 0.0, 0.9407, -0.3391, 0.0, 0.9407, -0.3391, 0.0, 0.9407, -0.3391, 0.0, 0.9407, -0.3391, 0.0, 0.0, 0.0, 1.0, 0.0, 0.0, 1.0, 0.0, 0.0, 1.0, 0.0, 0.0, 1.0, -0.9407, 0.3391, 0.0, -0.9407, 0.3391, 0.0, -0.9407, 0.3391, 0.0, -0.9407, 0.3391, 0.0, 0.06447, 0.9979, 0.0, 0.06447, 0.9979, 0.0, 0.06218, 0.9981, 0.0007003, 0.06609, 0.9978, 0.0008138, 0.8716, 0.4903, 0.0, 0.8716, 0.4903, 0.0, 0.8716, 0.4903, 0.0, 0.8716, 0.4903, 0.0, -0.154, 0.9881, 0.0, -0.154, 0.9881, 0.0, -0.154, 0.9881, 0.0, -0.154, 0.9881, 0.0, 0.6744, 0.3904, 0.6268, 0.5176, 0.2006, -0.8318, -0.4351, 0.7899, -0.4321, -0.3146, 0.8571, 0.4079, 0.8477, -0.5304, 0.0, 0.8477, -0.5304, 0.0, 0.8477, -0.5304, 0.0, 0.8477, -0.5304, 0.0, 0.53, 0.848, 0.0, 0.53, 0.848, 0.0, 0.53, 0.848, 0.0, 0.53, 0.848, 0.0, 0.7613, 0.1663, 0.6267, 0.752, -0.6592, 0.0, 0.752, -0.6592, 0.0, 0.9333, 0.08267, -0.3495, 0.0, 0.0, -1.0, 0.0, 0.0, -1.0, 0.0, 0.0, -1.0, 0.0, 0.0, -1.0, -0.2597, 0.9657, 0.0, -0.2597, 0.9657, 0.0, -0.2597, 0.9657, 0.0, -0.2597, 0.9657, 0.0, 0.516, -0.8566, 0.0, 0.516, -0.8566, 0.0, 0.516, -0.8566, 0.0, 0.516, -0.8566, 0.0, -1.0, 0.0, 0.0, -1.0, 0.0, 0.0, -1.0, 0.0, 0.0, -1.0, 0.0, 0.0, 0.7403, -0.6722, 0.0, 0.7403, -0.6722, 0.0, 0.7403, -0.6722, 0.0, 0.7403, -0.6722, 0.0, -0.7981, 0.6025, 0.0, -0.7981, 0.6025, 0.0, -0.7981, 0.6025, 0.0, -0.7981, 0.6025, 0.0, 0.5176, 0.2007, 0.8318, 0.6743, 0.3904, -0.6268, -0.3146, 0.8571, -0.4079, -0.4351, 0.7899, 0.4321, 0.7403, -0.6722, 0.0, 0.7403, -0.6722, 0.0, 0.7403, -0.6722, 0.0, 0.7403, -0.6722, 0.0, -0.9783, 0.2074, 0.0, -0.9783, 0.2074, 0.0, -0.9783, 0.2074, 0.0, -0.9783, 0.2074, 0.0, 0.2632, -0.8116, -0.5216, 0.8072, -0.3707, 0.4594, 0.2922, -0.913, 0.2849, 0.1869, -0.8919, 0.4118, -0.09793, 0.3233, -0.9412, 0.08357, 0.3294, -0.9405, 0.9004, -0.2746, -0.3375, -0.8684, -0.3453, -0.3558, 0.0, 0.0, -1.0, 0.0, 0.0, -1.0, 0.0, 0.0, -1.0, 0.0, 0.0, -1.0, -0.9511, -0.3089, 0.0, -0.9511, -0.3089, 0.0, -0.9511, -0.3089, 0.0, -0.9511, -0.3089, 0.0, 0.9749, 0.2228, 0.0, 0.9749, 0.2228, 0.0, 0.9749, 0.2228, 0.0, 0.9749, 0.2228, 0.0, -0.6417, -0.7163, 0.274, -0.9445, -0.3286, 0.0, -0.9445, -0.3286, 0.0, -0.5393, -0.7345, 0.4119, 0.9728, 0.2316, 0.0, 0.9728, 0.2316, 0.0, 0.9728, 0.2316, 0.0, 0.9728, 0.2316, 0.0, 0.9881, -0.1537, 0.0, 0.9881, -0.1537, 0.0, 0.9881, -0.1537, 0.0, 0.9881, -0.1537, 0.0, 0.9722, -0.234, 0.0, 0.9722, -0.234, 0.0, 0.9722, -0.234, 0.0, 0.9722, -0.234, 0.0, -0.992, -0.1265, 0.0, -0.8677, -0.3889, -0.3095, -0.8069, -0.5003, 0.314, -0.992, -0.1265, 0.0, -0.992, -0.1265, 0.0, -0.7712, -0.5134, -0.3764, -0.8635, -0.4221, 0.276, -0.992, -0.1265, 0.0, -0.7599, 0.6501, 0.0, -0.7599, 0.6501, 0.0, -0.7599, 0.6501, 0.0, -0.7599, 0.6501, 0.0, -0.9777, -0.2098, 0.0, -0.9777, -0.2098, 0.0, -0.9777, -0.2098, 0.0, -0.9777, -0.2098, 0.0, -0.9645, -0.264, 0.0, -0.9645, -0.264, 0.0, -0.9645, -0.264, 0.0, -0.9645, -0.264, 0.0, 4.806e-09, 0.0, -1.0, 4.806e-09, 0.0, -1.0, 4.806e-09, 0.0, -1.0, 4.806e-09, 0.0, -1.0, -0.5394, 0.842, 0.0, -0.5394, 0.842, 0.0, -0.5394, 0.842, 0.0, -0.5394, 0.842, 0.0, -0.154, 0.9881, 0.0, -0.154, 0.9881, 0.0, -0.154, 0.9881, 0.0, -0.154, 0.9881, 0.0, -0.341, 0.9401, 0.0, -0.341, 0.9401, 0.0, -0.341, 0.9401, 0.0, -0.341, 0.9401, 0.0, 0.3143, -0.9493, 0.0, 0.3143, -0.9493, 0.0, 0.3143, -0.9493, 0.0, 0.3143, -0.9493, 0.0, -0.05555, -0.02127, -0.9982, -0.05555, -0.02127, -0.9982, -0.05555, -0.02127, -0.9982, -0.05555, -0.02127, -0.9982, 0.6508, 0.7592, 0.0, 0.6508, 0.7592, 0.0, 0.6508, 0.7592, 0.0, 0.6508, 0.7592, 0.0, -0.9995, -0.03243, 0.0, -0.9995, -0.03243, 0.0, -0.9995, -0.03243, 0.0, -0.9995, -0.03243, 0.0, 0.9722, -0.234, 0.0, 0.9722, -0.234, 0.0, 0.9722, -0.234, 0.0, 0.9722, -0.234, 0.0, 0.0, 0.0, -1.0, 0.0, 0.0, -1.0, 0.0, 0.0, -1.0, 0.0, 0.0, -1.0, -0.9846, 0.1749, 0.0, -0.9846, 0.1749, 0.0, -0.9846, 0.1749, 0.0, -0.9846, 0.1749, 0.0, 0.9511, 0.3089, 0.0, 0.9511, 0.3089, 0.0, 0.9511, 0.3089, 0.0, 0.9511, 0.3089, 0.0, -0.9783, 0.2074, 0.0, -0.9783, 0.2074, 0.0, -0.9783, 0.2074, 0.0, -0.9396, 0.3383, 0.05092, -0.5587, 0.8294, 0.0, -0.5587, 0.8294, 0.0, -0.5587, 0.8294, 0.0, -0.5587, 0.8294, 0.0, 0.6122, -0.6741, 0.4132, 0.9737, -0.2278, 0.0, 0.9737, -0.2278, 0.0, 0.7122, -0.6456, 0.2756, 0.0, 0.0, -1.0, 0.0, 0.0, -1.0, 0.0, 0.0, -1.0, 0.0, 0.0, -1.0, 1.0, 0.0, 0.0, 1.0, 0.0, 0.0, 1.0, 0.0, 0.0, 1.0, 0.0, 0.0, 0.6703, 0.7421, 0.0, 0.6703, 0.7421, 0.0, 0.6703, 0.7421, 0.0, 0.6703, 0.7421, 0.0, -0.892, -0.4521, 0.0, -0.892, -0.4521, 0.0, -0.892, -0.4521, 0.0, -0.892, -0.4521, 0.0, 0.53, 0.848, 0.0, 0.53, 0.848, 0.0, 0.53, 0.848, 0.0, 0.53, 0.848, 0.0, -0.5587, 0.8294, 0.0, -0.5587, 0.8294, 0.0, -0.5587, 0.8294, 0.0, -0.5587, 0.8294, 0.0, -0.7259, -0.6878, 0.0, -0.7259, -0.6878, 0.0, -0.7259, -0.6878, 0.0, -0.7259, -0.6878, 0.0, -0.516, 0.8566, 0.0, -0.516, 0.8566, 0.0, -0.516, 0.8566, 0.0, -0.516, 0.8566, 0.0, -1.0, 0.0, 0.0, -1.0, 0.0, 0.0, -1.0, 0.0, 0.0, -1.0, 0.0, 0.0, 0.8477, -0.5304, 0.0, 0.8477, -0.5304, 0.0, 0.8477, -0.5304, 0.0, 0.8477, -0.5304, 0.0, 0.9333, 0.08254, 0.3495, 0.752, -0.6592, 0.0, 0.752, -0.6592, 0.0, 0.7612, 0.1662, -0.6268, 0.9511, 0.3089, 0.0, 0.9511, 0.3089, 0.0, 0.9511, 0.3089, 0.0, 0.9511, 0.3089, 0.0, 0.0, 0.0, -1.0, 0.0, 0.0, -1.0, 0.0, 0.0, -1.0, 0.0, 0.0, -1.0, -0.6366, 0.7712, 0.0, -0.6366, 0.7712, 0.0, -0.6366, 0.7712, 0.0, -0.6366, 0.7712, 0.0, -0.9407, 0.3391, 0.0, -0.9407, 0.3391, 0.0, -0.9407, 0.3391, 0.0, -0.9407, 0.3391, 0.0, 0.7981, -0.6025, 0.0, 0.7981, -0.6025, 0.0, 0.7981, -0.6025, 0.0, 0.7981, -0.6025, 0.0, 0.0, 0.0, 1.0, 0.0, 0.0, 1.0, 0.0, 0.0, 1.0, 0.0, 0.0, 1.0, 0.0, 0.0, -1.0, 0.0, 0.0, -1.0, 0.0, 0.0, -1.0, 0.0, 0.0, 1.0, 0.6638, 0.3128, 0.6794, -0.4545, 0.6119, 0.6473, 0.0, 0.0, 1.0, 0.9998, -0.0185, 0.01143, 0.9996, -0.02227, 0.01925, 0.9996, -0.02391, -0.01412, 0.9998, -0.01817, -0.00296, 0.9268, -0.2448, -0.2849, 0.7284, 0.09273, 0.6788, -0.1686, -0.8517, 0.4961, 0.4118, -0.787, -0.4594, -0.7865, -0.414, 0.4583, -0.2221, -0.8239, -0.5214, -0.1407, -0.901, 0.4104, -0.2452, -0.927, 0.2837, -0.4649, -0.793, 0.3936, -0.4633, -0.8403, -0.2814, -0.4291, -0.777, 0.4606, 0.2718, -0.8129, -0.5151, -0.4398, -0.8446, 0.3052, -0.4564, -0.7603, -0.4623, -0.5362, -0.3758, 0.7558, -0.6055, -0.7447, -0.2807, -0.5136, -0.6354, -0.5766, 0.1517, -0.7801, -0.6069, 0.1052, 0.1419, -0.9843, -0.1153, 0.1286, -0.985, 0.3089, -0.9447, -0.1102, 0.2781, -0.9606, 0.0, 0.6779, -0.6788, -0.2822, 0.5674, -0.3191, 0.7591, 0.2781, -0.9606, 0.0, 0.5529, -0.8332, -0.001185, -0.19, -0.8355, -0.5156, 0.5064, -0.7285, 0.4614, 0.2981, 0.0323, 0.954, -0.5031, 0.05578, 0.8624, -0.5495, 0.3807, 0.7437, 0.5081, 0.4361, 0.7427])] * 3)])

# ---- objects
ob_cave_01_trimesh = bpy.data.objects.new('cave_01<trimesh>', me_cave_01_trimesh)

# ---- transforms, parenting, visibility, modifiers, constraints
ob_cave_01_trimesh.location = (0.0, 0.0, 0.0)
ob_cave_01_trimesh.rotation_mode = 'QUATERNION'
ob_cave_01_trimesh.rotation_quaternion = (1.0, 0.0, 0.0, 0.0)
_m = ob_cave_01_trimesh.modifiers.new('Subdivision', 'SUBSURF')
_m.levels = 5
_m = ob_cave_01_trimesh.modifiers.new('Displace', 'DISPLACE')
_m.strength = 2.8
_m = ob_cave_01_trimesh.modifiers.new('Decimate', 'DECIMATE')
_m.ratio = 0.1
_m.use_collapse_triangulate = True

# ---- collection membership
scene.collection.objects.link(ob_cave_01_trimesh)

# ---- scene / render settings (as saved in the file)
scene.frame_start = 1; scene.frame_end = 250; scene.frame_set(120)
scene.render.engine = 'BLENDER_EEVEE_NEXT'
scene.cycles.sampling_pattern = 'TABULATED_SOBOL'
bpy.context.view_layer.update()

# ---- added for rendering (the .blend has no active camera and no usable light): camera, sun
cam_auto = bpy.data.cameras.new('AutoCamera')
cam_auto.lens = 50.0
cam_auto.sensor_width = 36.0
cam_auto.clip_end = 17824.0
ob_auto_camera = bpy.data.objects.new('AutoCamera', cam_auto)
scene.collection.objects.link(ob_auto_camera)
ob_auto_camera.location = (908.99, -990.851, 787.167)
ob_auto_camera.rotation_euler = (1.09748, -7.21219e-08, 0.694738)
scene.camera = ob_auto_camera
light_auto_sun = bpy.data.lights.new('AutoSun', 'SUN')
light_auto_sun.energy = 3.0
light_auto_sun.angle = 0.0523599
ob_auto_sun = bpy.data.objects.new('AutoSun', light_auto_sun)
scene.collection.objects.link(ob_auto_sun)
ob_auto_sun.rotation_euler = (0.872665, 0.174533, 0.523599)
bpy.context.view_layer.update()

